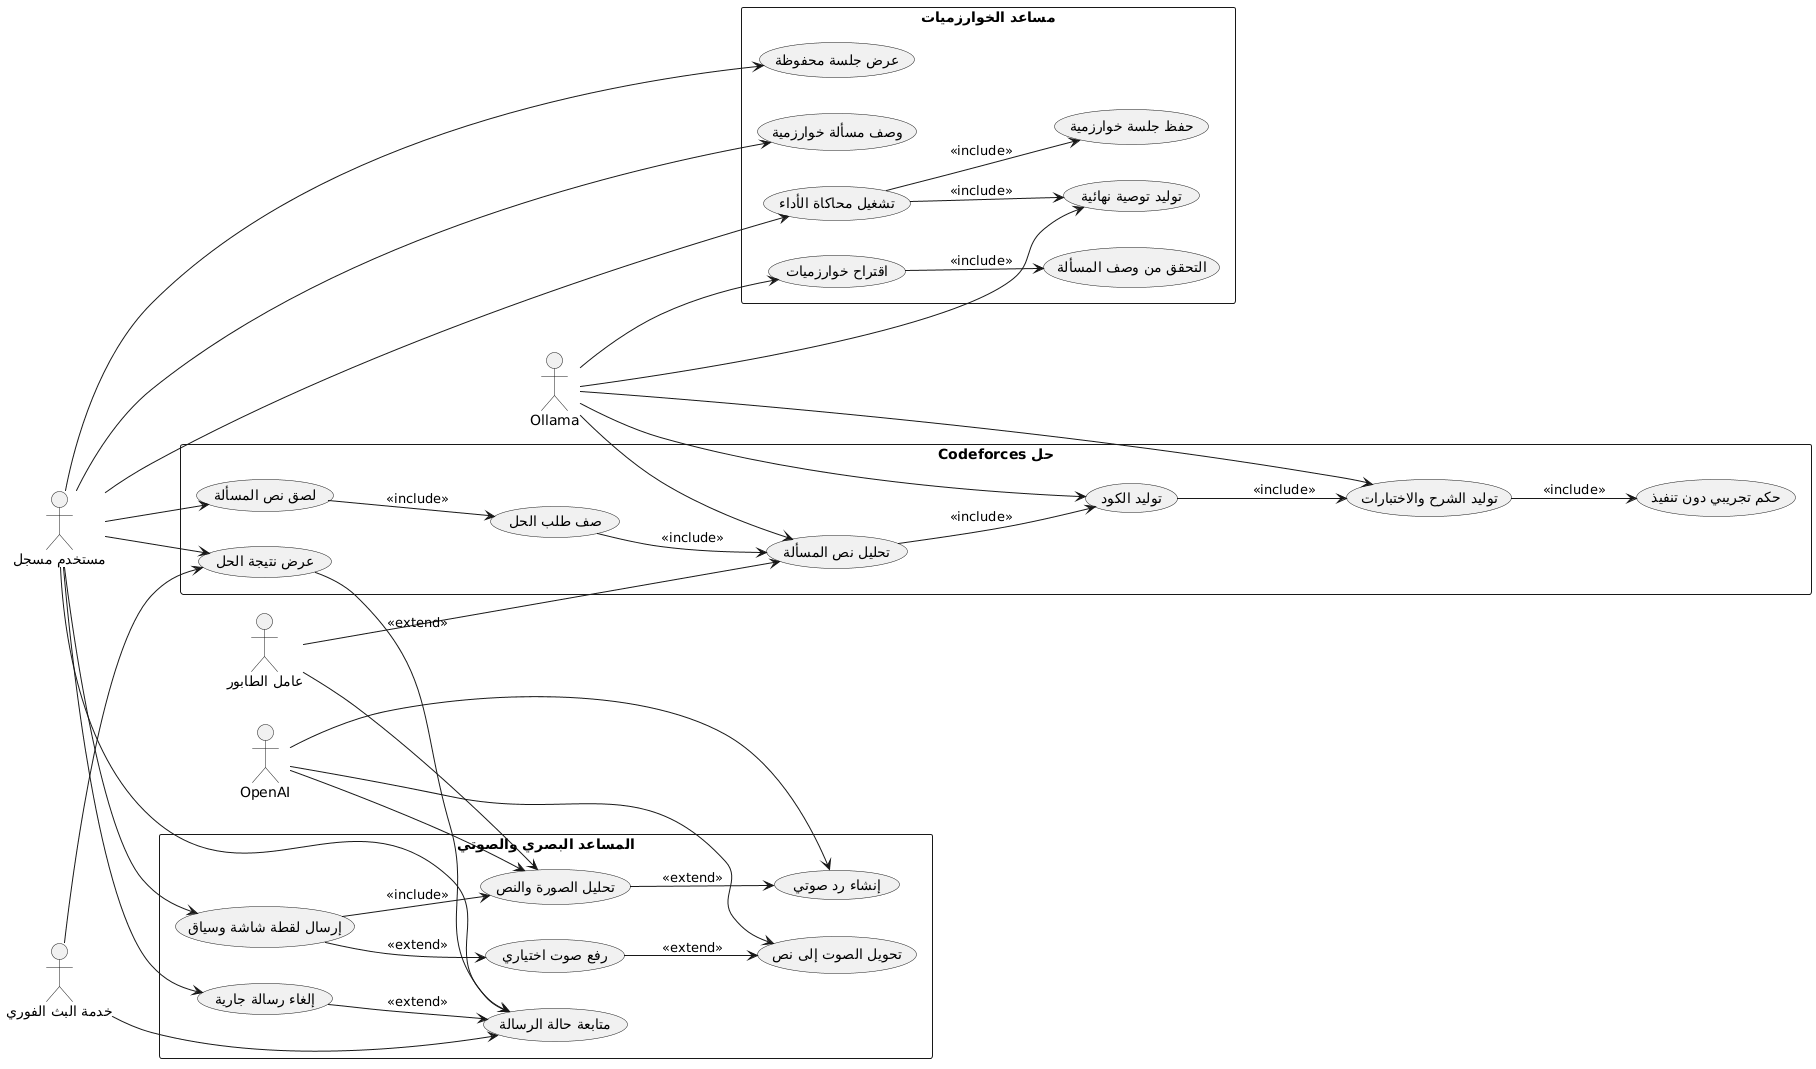

The diagram above was rendered by PlantUML. Its source (embedded in the PNG):
@startuml
' مخطط مساعد الخوارزميات وCodeforces
left to right direction

actor User as "مستخدم مسجل"
actor QueueWorker as "عامل الطابور"
actor OpenAI as "OpenAI"
actor Ollama as "Ollama"
actor Realtime as "خدمة البث الفوري"

rectangle "مساعد الخوارزميات" {
  (وصف مسألة خوارزمية) as UC_DescribeProblem
  (اقتراح خوارزميات) as UC_Suggest
  (التحقق من وصف المسألة) as UC_ValidateProblem
  (تشغيل محاكاة الأداء) as UC_Benchmark
  (توليد توصية نهائية) as UC_Recommend
  (حفظ جلسة خوارزمية) as UC_SaveAlgorithmSession
  (عرض جلسة محفوظة) as UC_ShowAlgorithmSession
}

rectangle "المساعد البصري والصوتي" {
  (إرسال لقطة شاشة وسياق) as UC_SendContext
  (رفع صوت اختياري) as UC_UploadAudio
  (تحويل الصوت إلى نص) as UC_STT
  (تحليل الصورة والنص) as UC_VisionAnalysis
  (إنشاء رد صوتي) as UC_TTS
  (إلغاء رسالة جارية) as UC_CancelMessage
  (متابعة حالة الرسالة) as UC_MessageStatus
}

rectangle "حل Codeforces" {
  (لصق نص المسألة) as UC_PasteCF
  (صف طلب الحل) as UC_QueueCF
  (تحليل نص المسألة) as UC_ParseCF
  (توليد الكود) as UC_GenerateCode
  (توليد الشرح والاختبارات) as UC_GenerateTests
  (حكم تجريبي دون تنفيذ) as UC_StubJudge
  (عرض نتيجة الحل) as UC_ShowCFResult
}

User --> UC_DescribeProblem
User --> UC_Benchmark
User --> UC_ShowAlgorithmSession
User --> UC_SendContext
User --> UC_CancelMessage
User --> UC_MessageStatus
User --> UC_PasteCF
User --> UC_ShowCFResult

Ollama --> UC_Suggest
Ollama --> UC_Recommend
Ollama --> UC_ParseCF
Ollama --> UC_GenerateCode
Ollama --> UC_GenerateTests

OpenAI --> UC_STT
OpenAI --> UC_VisionAnalysis
OpenAI --> UC_TTS

QueueWorker --> UC_VisionAnalysis
QueueWorker --> UC_ParseCF
Realtime --> UC_MessageStatus
Realtime --> UC_ShowCFResult

UC_Suggest --> UC_ValidateProblem : <<include>>
UC_Benchmark --> UC_Recommend : <<include>>
UC_Benchmark --> UC_SaveAlgorithmSession : <<include>>
UC_UploadAudio --> UC_STT : <<extend>>
UC_SendContext --> UC_VisionAnalysis : <<include>>
UC_SendContext --> UC_UploadAudio : <<extend>>
UC_VisionAnalysis --> UC_TTS : <<extend>>
UC_CancelMessage --> UC_MessageStatus : <<extend>>
UC_PasteCF --> UC_QueueCF : <<include>>
UC_QueueCF --> UC_ParseCF : <<include>>
UC_ParseCF --> UC_GenerateCode : <<include>>
UC_GenerateCode --> UC_GenerateTests : <<include>>
UC_GenerateTests --> UC_StubJudge : <<include>>
UC_ShowCFResult --> UC_MessageStatus : <<extend>>
@enduml